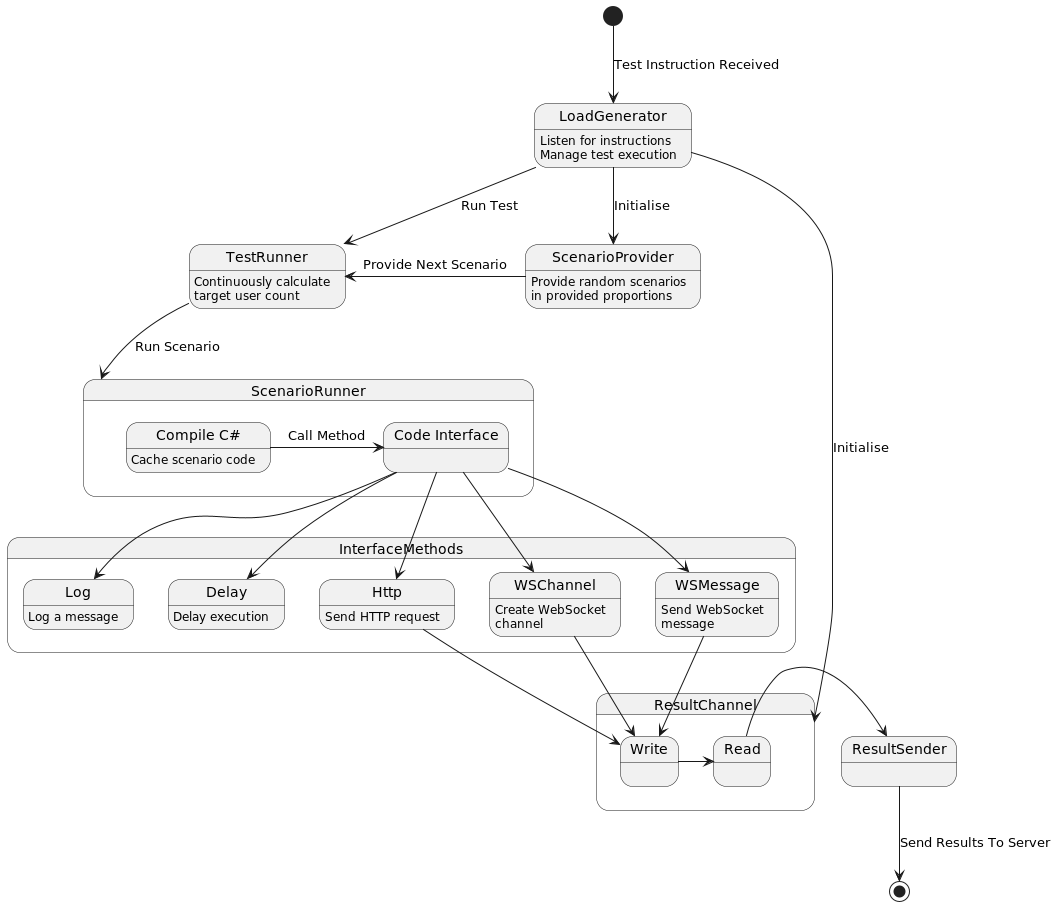

The diagram above was rendered by PlantUML. Its source (embedded in the PNG):
@startuml
'https://plantuml.com/state

[*] --> LoadGenerator: Test Instruction Received

LoadGenerator --> TestRunner: Run Test
LoadGenerator --> ScenarioProvider: Initialise
LoadGenerator --> ResultChannel: Initialise
LoadGenerator: Listen for instructions
LoadGenerator: Manage test execution

state ResultChannel {
    Read:
    Write:
    
    Write -> Read
    
}

ResultSender <-- ResultChannel.Read
ResultSender --> [*]: Send Results To Server

ScenarioProvider: Provide random scenarios
ScenarioProvider: in provided proportions

TestRunner <- ScenarioProvider: Provide Next Scenario
TestRunner: Continuously calculate
TestRunner: target user count

TestRunner --> ScenarioRunner: Run Scenario

state InterfaceMethods {

    Log: Log a message
    Delay: Delay execution
    Http: Send HTTP request
    WSChannel: Create WebSocket
    WSChannel: channel
    WSMessage: Send WebSocket
    WSMessage: message
    
    Http --> ResultChannel.Write
    WSChannel --> ResultChannel.Write
    WSMessage --> ResultChannel.Write

}

state ScenarioRunner {
    state "Compile C#" as Code: Cache scenario code
    state "Code Interface" as Interface:
    
    Code -> Interface:Call Method
    Interface --> InterfaceMethods.Log
    Interface --> InterfaceMethods.Delay
    Interface --> InterfaceMethods.Http
    Interface --> InterfaceMethods.WSChannel
    Interface --> InterfaceMethods.WSMessage
    
}


@enduml